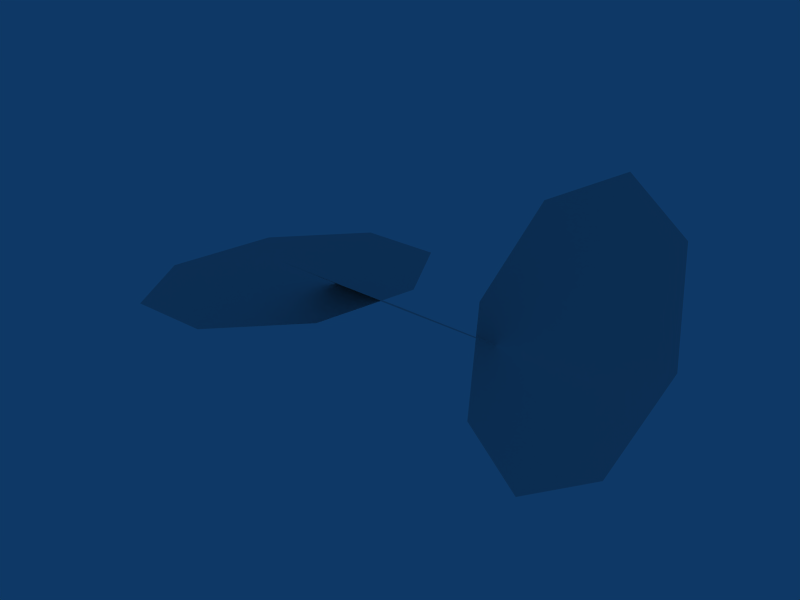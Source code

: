 # Source: SplatMerge.blend  (saved by Blender 2.45.0; exported with 4.5.12 LTS)
import bpy
from mathutils import Matrix  # noqa: F401  (used for matrix-valued properties, if any)

bpy.ops.wm.read_factory_settings(use_empty=True)
scene = bpy.context.scene
scene.name = 'Scene'

# ---- collections
col_collection_1 = bpy.data.collections.new('Collection 1'); scene.collection.children.link(col_collection_1)

# ---- world
world_world = bpy.data.worlds.new('World'); scene.world = world_world
world_world.color = (0.05656, 0.2208, 0.4)
world_world.use_sun_shadow = False
world_world.sun_shadow_jitter_overblur = 0.0
world_world.cycles.sampling_method = 'MANUAL'
world_world.cycles.sample_map_resolution = 256

# ---- meshes
me_ellipse2_001 = bpy.data.meshes.new('Ellipse2.001')
me_ellipse2_001.from_pydata([(0.6022, 3.166, 0.005594), (0.9081, 4.223, 0.04616), (0.5358, 4.967, 0.072), (-0.2967, 4.963, 0.06798), (-1.102, 4.213, 0.03645), (-1.408, 3.157, -0.004115), (-1.035, 2.413, -0.02995), (-0.2027, 2.417, -0.02593), (-0.2497, 3.69, 0.02102)], [], [(7, 0, 8), (0, 1, 8), (1, 2, 8), (2, 3, 8), (3, 4, 8), (4, 5, 8), (5, 6, 8), (6, 7, 8)])
me_ellipse2_001.use_remesh_preserve_volume = False
me_ellipse2_001.use_remesh_preserve_attributes = False
me_ellipse2_001.use_mirror_vertex_groups = False
me_ellipse2_001.update()
me_ellipse1_001 = bpy.data.meshes.new('Ellipse1.001')
me_ellipse1_001.from_pydata([(2.16, 3.734, 0.1171), (1.868, 2.86, 0.719), (1.16, 2.499, 0.9684), (0.4533, 2.86, 0.719), (0.1604, 3.734, 0.1171), (0.4533, 4.607, -0.4848), (1.16, 4.969, -0.7342), (1.868, 4.607, -0.4848), (1.16, 3.734, 0.1171)], [], [(7, 0, 8), (0, 1, 8), (1, 2, 8), (2, 3, 8), (3, 4, 8), (4, 5, 8), (5, 6, 8), (6, 7, 8)])
me_ellipse1_001.use_remesh_preserve_volume = False
me_ellipse1_001.use_remesh_preserve_attributes = False
me_ellipse1_001.use_mirror_vertex_groups = False
me_ellipse1_001.update()
me_ellipse0_001 = bpy.data.meshes.new('Ellipse0.001')
me_ellipse0_001.from_pydata([(3.765, 4.132, 0.23), (3.472, 4.67, 1.144), (2.765, 4.893, 1.522), (2.058, 4.67, 1.144), (1.765, 4.132, 0.23), (2.058, 3.593, -0.6838), (2.765, 3.37, -1.062), (3.472, 3.593, -0.6838), (2.765, 4.132, 0.23)], [], [(7, 0, 8), (0, 1, 8), (1, 2, 8), (2, 3, 8), (3, 4, 8), (4, 5, 8), (5, 6, 8), (6, 7, 8)])
me_ellipse0_001.use_remesh_preserve_volume = False
me_ellipse0_001.use_remesh_preserve_attributes = False
me_ellipse0_001.use_mirror_vertex_groups = False
me_ellipse0_001.update()

# ---- objects
ob_ellipse2_001 = bpy.data.objects.new('Ellipse2.001', me_ellipse2_001)
ob_ellipse1_001 = bpy.data.objects.new('Ellipse1.001', me_ellipse1_001)
ob_ellipse0_001 = bpy.data.objects.new('Ellipse0.001', me_ellipse0_001)

# ---- transforms, parenting, visibility, modifiers, constraints
ob_ellipse2_001.location = (0.0, 0.0, 0.0)
ob_ellipse2_001.lock_rotations_4d = False
ob_ellipse2_001.empty_display_type = 'ARROWS'
ob_ellipse2_001.color = (0.0, 0.0, 0.0, 1.0)
ob_ellipse2_001.lineart.crease_threshold = 0.0
ob_ellipse1_001.location = (0.0, 0.0, 0.0)
ob_ellipse1_001.lock_rotations_4d = False
ob_ellipse1_001.empty_display_type = 'ARROWS'
ob_ellipse1_001.color = (0.0, 0.0, 0.0, 1.0)
ob_ellipse1_001.lineart.crease_threshold = 0.0
ob_ellipse0_001.location = (0.0, 0.0, 0.0)
ob_ellipse0_001.lock_rotations_4d = False
ob_ellipse0_001.empty_display_type = 'ARROWS'
ob_ellipse0_001.color = (0.0, 0.0, 0.0, 1.0)
ob_ellipse0_001.lineart.crease_threshold = 0.0

# ---- collection membership
col_collection_1.objects.link(ob_ellipse2_001)
col_collection_1.objects.link(ob_ellipse1_001)
col_collection_1.objects.link(ob_ellipse0_001)

# ---- scene / render settings (as saved in the file)
scene.frame_start = 1; scene.frame_end = 250; scene.frame_set(1)
scene.render.engine = 'BLENDER_EEVEE_NEXT'
scene.render.image_settings.file_format = 'JPEG'
scene.render.image_settings.color_mode = 'RGB'
scene.render.image_settings.compression = 90
scene.render.resolution_x = 800
scene.render.resolution_y = 600
scene.render.pixel_aspect_x = 100.0
scene.render.pixel_aspect_y = 100.0
scene.render.fps = 25
scene.render.dither_intensity = 0.0
scene.render.use_compositing = False
scene.render.use_sequencer = False
scene.render.bake_margin = 2
scene.render.bake_bias = 0.0
scene.render.use_stamp_time = False
scene.render.use_stamp_date = False
scene.render.use_stamp_frame = False
scene.render.use_stamp_camera = False
scene.render.use_stamp_scene = False
scene.render.use_stamp_filename = False
scene.render.use_stamp_render_time = False
scene.render.stamp_font_size = 0
scene.cycles.use_denoising = False
scene.cycles.samples = 10
scene.cycles.sampling_pattern = 'TABULATED_SOBOL'
scene.cycles.light_sampling_threshold = 0.0
scene.cycles.use_adaptive_sampling = False
scene.cycles.use_light_tree = False
scene.cycles.blur_glossy = 0.0
scene.cycles.volume_bounces = 1
scene.cycles.pixel_filter_type = 'GAUSSIAN'
scene.cycles.sample_clamp_indirect = 0.0
scene.view_settings.view_transform = 'Raw'
bpy.context.view_layer.update()

# ---- added for rendering (the .blend has no active camera): camera
cam_auto = bpy.data.cameras.new('AutoCamera')
cam_auto.lens = 50.0
cam_auto.sensor_width = 36.0
cam_auto.clip_end = 1000.0
ob_auto_camera = bpy.data.objects.new('AutoCamera', cam_auto)
scene.collection.objects.link(ob_auto_camera)
ob_auto_camera.location = (7.02794, -3.3282, 4.90939)
ob_auto_camera.rotation_euler = (1.09748, -7.21219e-08, 0.694738)
scene.camera = ob_auto_camera
bpy.context.view_layer.update()
